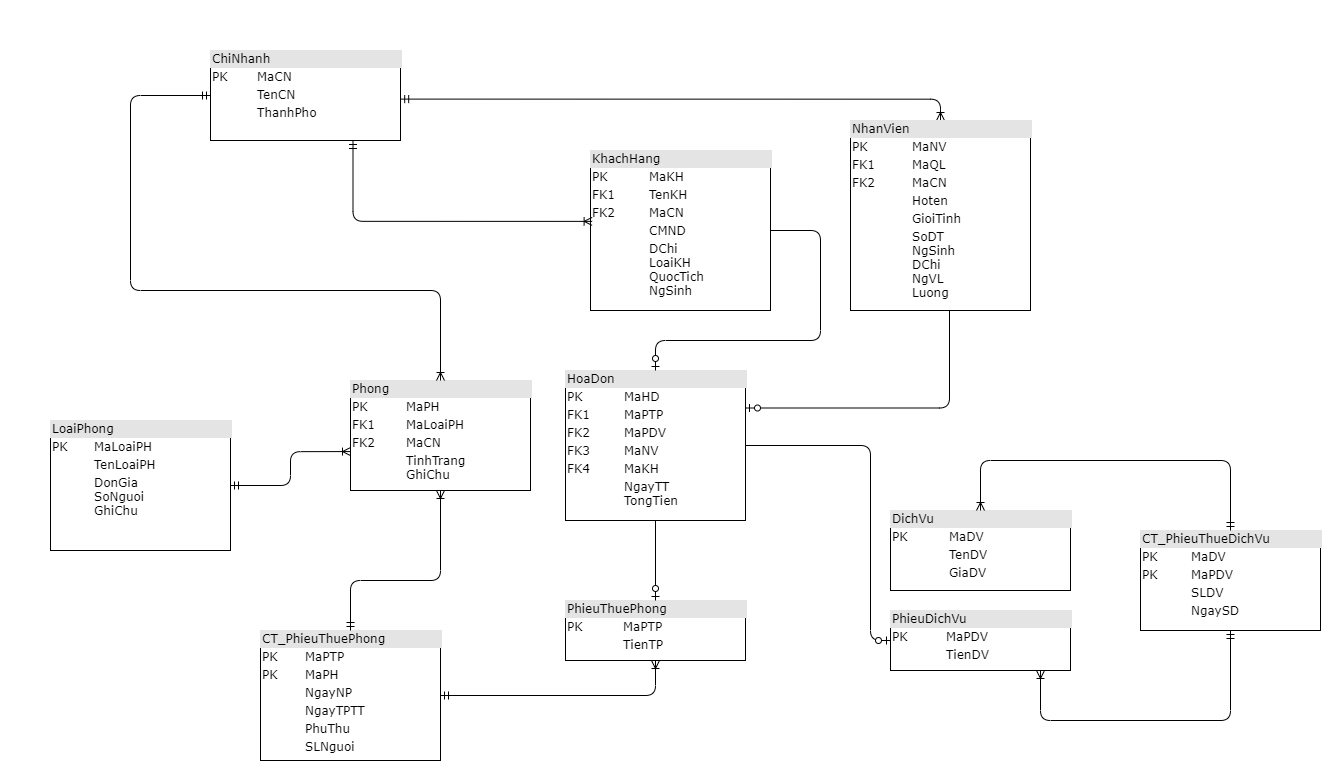

The diagram above was exported from draw.io. Its source (the exported page's mxGraphModel, read from the mxfile embedded in the PNG):
<mxGraphModel dx="3207" dy="987" grid="1" gridSize="10" guides="1" tooltips="1" connect="1" arrows="1" fold="1" page="1" pageScale="1" pageWidth="1100" pageHeight="850" background="#ffffff" math="0" shadow="0">
  <root>
    <mxCell id="0" />
    <mxCell id="1" parent="0" />
    <mxCell id="2ed32ef02a7f4228-2" value="&lt;div style=&quot;box-sizing: border-box ; width: 100% ; background: #e4e4e4 ; padding: 2px&quot;&gt;ChiNhanh&lt;/div&gt;&lt;table style=&quot;width: 100% ; font-size: 1em&quot; cellpadding=&quot;2&quot; cellspacing=&quot;0&quot;&gt;&lt;tbody&gt;&lt;tr&gt;&lt;td&gt;PK&lt;/td&gt;&lt;td&gt;MaCN&lt;/td&gt;&lt;/tr&gt;&lt;tr&gt;&lt;td&gt;&lt;br&gt;&lt;/td&gt;&lt;td&gt;TenCN&lt;/td&gt;&lt;/tr&gt;&lt;tr&gt;&lt;td&gt;&lt;/td&gt;&lt;td&gt;ThanhPho&lt;/td&gt;&lt;/tr&gt;&lt;tr&gt;&lt;td&gt;&lt;/td&gt;&lt;td&gt;&lt;br&gt;&lt;br&gt;&lt;/td&gt;&lt;/tr&gt;&lt;/tbody&gt;&lt;/table&gt;" style="verticalAlign=top;align=left;overflow=fill;html=1;rounded=0;shadow=0;comic=0;labelBackgroundColor=none;strokeWidth=1;fontFamily=Verdana;fontSize=12" parent="1" vertex="1">
      <mxGeometry x="100" y="30" width="190" height="90" as="geometry" />
    </mxCell>
    <mxCell id="2ed32ef02a7f4228-3" value="&lt;div style=&quot;box-sizing: border-box ; width: 100% ; background: #e4e4e4 ; padding: 2px&quot;&gt;Phong&lt;/div&gt;&lt;table style=&quot;width: 100% ; font-size: 1em&quot; cellpadding=&quot;2&quot; cellspacing=&quot;0&quot;&gt;&lt;tbody&gt;&lt;tr&gt;&lt;td&gt;PK&lt;/td&gt;&lt;td&gt;MaPH&lt;/td&gt;&lt;/tr&gt;&lt;tr&gt;&lt;td&gt;FK1&lt;/td&gt;&lt;td&gt;MaLoaiPH&lt;/td&gt;&lt;/tr&gt;&lt;tr&gt;&lt;td&gt;FK2&lt;/td&gt;&lt;td&gt;MaCN&lt;/td&gt;&lt;/tr&gt;&lt;tr&gt;&lt;td&gt;&lt;br&gt;&lt;/td&gt;&lt;td&gt;TinhTrang&lt;br&gt;GhiChu&lt;/td&gt;&lt;/tr&gt;&lt;/tbody&gt;&lt;/table&gt;" style="verticalAlign=top;align=left;overflow=fill;html=1;rounded=0;shadow=0;comic=0;labelBackgroundColor=none;strokeWidth=1;fontFamily=Verdana;fontSize=12" parent="1" vertex="1">
      <mxGeometry x="240" y="360" width="180" height="110" as="geometry" />
    </mxCell>
    <mxCell id="2ed32ef02a7f4228-4" value="&lt;div style=&quot;box-sizing: border-box ; width: 100% ; background: #e4e4e4 ; padding: 2px&quot;&gt;LoaiPhong&lt;/div&gt;&lt;table style=&quot;width: 100% ; font-size: 1em&quot; cellpadding=&quot;2&quot; cellspacing=&quot;0&quot;&gt;&lt;tbody&gt;&lt;tr&gt;&lt;td&gt;PK&lt;/td&gt;&lt;td&gt;MaLoaiPH&lt;/td&gt;&lt;/tr&gt;&lt;tr&gt;&lt;td&gt;&lt;br&gt;&lt;/td&gt;&lt;td&gt;TenLoaiPH&lt;/td&gt;&lt;/tr&gt;&lt;tr&gt;&lt;td&gt;&lt;br&gt;&lt;/td&gt;&lt;td&gt;DonGia&lt;br&gt;SoNguoi&lt;br&gt;GhiChu&lt;br&gt;&lt;br&gt;&lt;/td&gt;&lt;/tr&gt;&lt;/tbody&gt;&lt;/table&gt;" style="verticalAlign=top;align=left;overflow=fill;html=1;rounded=0;shadow=0;comic=0;labelBackgroundColor=none;strokeWidth=1;fontFamily=Verdana;fontSize=12" parent="1" vertex="1">
      <mxGeometry x="-60" y="400" width="180" height="130" as="geometry" />
    </mxCell>
    <mxCell id="2ed32ef02a7f4228-6" value="&lt;div style=&quot;box-sizing: border-box ; width: 100% ; background: #e4e4e4 ; padding: 2px&quot;&gt;PhieuDichVu&lt;/div&gt;&lt;table style=&quot;width: 100% ; font-size: 1em&quot; cellpadding=&quot;2&quot; cellspacing=&quot;0&quot;&gt;&lt;tbody&gt;&lt;tr&gt;&lt;td&gt;PK&lt;/td&gt;&lt;td&gt;MaPDV&lt;/td&gt;&lt;/tr&gt;&lt;tr&gt;&lt;td&gt;&lt;/td&gt;&lt;td&gt;TienDV&lt;/td&gt;&lt;/tr&gt;&lt;/tbody&gt;&lt;/table&gt;" style="verticalAlign=top;align=left;overflow=fill;html=1;rounded=0;shadow=0;comic=0;labelBackgroundColor=none;strokeWidth=1;fontFamily=Verdana;fontSize=12" parent="1" vertex="1">
      <mxGeometry x="780" y="590" width="180" height="60" as="geometry" />
    </mxCell>
    <mxCell id="2ed32ef02a7f4228-7" value="&lt;div style=&quot;box-sizing: border-box ; width: 100% ; background: #e4e4e4 ; padding: 2px&quot;&gt;PhieuThuePhong&lt;/div&gt;&lt;table style=&quot;width: 100% ; font-size: 1em&quot; cellpadding=&quot;2&quot; cellspacing=&quot;0&quot;&gt;&lt;tbody&gt;&lt;tr&gt;&lt;td&gt;PK&lt;/td&gt;&lt;td&gt;MaPTP&lt;/td&gt;&lt;/tr&gt;&lt;tr&gt;&lt;td&gt;&lt;br&gt;&lt;/td&gt;&lt;td&gt;TienTP&lt;/td&gt;&lt;/tr&gt;&lt;/tbody&gt;&lt;/table&gt;" style="verticalAlign=top;align=left;overflow=fill;html=1;rounded=0;shadow=0;comic=0;labelBackgroundColor=none;strokeWidth=1;fontFamily=Verdana;fontSize=12" parent="1" vertex="1">
      <mxGeometry x="455" y="580" width="180" height="60" as="geometry" />
    </mxCell>
    <mxCell id="2ed32ef02a7f4228-8" value="&lt;div style=&quot;box-sizing: border-box ; width: 100% ; background: #e4e4e4 ; padding: 2px&quot;&gt;HoaDon&lt;/div&gt;&lt;table style=&quot;width: 100% ; font-size: 1em&quot; cellpadding=&quot;2&quot; cellspacing=&quot;0&quot;&gt;&lt;tbody&gt;&lt;tr&gt;&lt;td&gt;PK&lt;/td&gt;&lt;td&gt;MaHD&lt;/td&gt;&lt;/tr&gt;&lt;tr&gt;&lt;td&gt;FK1&lt;/td&gt;&lt;td&gt;MaPTP&lt;/td&gt;&lt;/tr&gt;&lt;tr&gt;&lt;td&gt;FK2&lt;/td&gt;&lt;td&gt;MaPDV&lt;/td&gt;&lt;/tr&gt;&lt;tr&gt;&lt;td&gt;FK3&lt;br&gt;&lt;/td&gt;&lt;td&gt;MaNV&lt;br&gt;&lt;/td&gt;&lt;/tr&gt;&lt;tr&gt;&lt;td&gt;FK4&lt;br&gt;&lt;/td&gt;&lt;td&gt;MaKH&lt;/td&gt;&lt;/tr&gt;&lt;tr&gt;&lt;td&gt;&lt;/td&gt;&lt;td&gt;NgayTT&lt;br&gt;TongTien&lt;br&gt;&lt;/td&gt;&lt;/tr&gt;&lt;tr&gt;&lt;td&gt;&lt;br&gt;&lt;/td&gt;&lt;td&gt;&lt;br&gt;&lt;/td&gt;&lt;/tr&gt;&lt;/tbody&gt;&lt;/table&gt;" style="verticalAlign=top;align=left;overflow=fill;html=1;rounded=0;shadow=0;comic=0;labelBackgroundColor=none;strokeWidth=1;fontFamily=Verdana;fontSize=12" parent="1" vertex="1">
      <mxGeometry x="455" y="350" width="180" height="150" as="geometry" />
    </mxCell>
    <mxCell id="2ed32ef02a7f4228-9" value="&lt;div style=&quot;box-sizing: border-box ; width: 100% ; background: #e4e4e4 ; padding: 2px&quot;&gt;DichVu&lt;/div&gt;&lt;table style=&quot;width: 100% ; font-size: 1em&quot; cellpadding=&quot;2&quot; cellspacing=&quot;0&quot;&gt;&lt;tbody&gt;&lt;tr&gt;&lt;td&gt;PK&lt;/td&gt;&lt;td&gt;MaDV&lt;/td&gt;&lt;/tr&gt;&lt;tr&gt;&lt;td&gt;&lt;br&gt;&lt;/td&gt;&lt;td&gt;TenDV&lt;/td&gt;&lt;/tr&gt;&lt;tr&gt;&lt;td&gt;&lt;/td&gt;&lt;td&gt;GiaDV&lt;/td&gt;&lt;/tr&gt;&lt;/tbody&gt;&lt;/table&gt;" style="verticalAlign=top;align=left;overflow=fill;html=1;rounded=0;shadow=0;comic=0;labelBackgroundColor=none;strokeWidth=1;fontFamily=Verdana;fontSize=12" parent="1" vertex="1">
      <mxGeometry x="780" y="490" width="180" height="80" as="geometry" />
    </mxCell>
    <mxCell id="2ed32ef02a7f4228-10" value="&lt;div style=&quot;box-sizing: border-box ; width: 100% ; background: #e4e4e4 ; padding: 2px&quot;&gt;KhachHang&lt;/div&gt;&lt;table style=&quot;width: 100% ; font-size: 1em&quot; cellpadding=&quot;2&quot; cellspacing=&quot;0&quot;&gt;&lt;tbody&gt;&lt;tr&gt;&lt;td&gt;PK&lt;/td&gt;&lt;td&gt;MaKH&lt;/td&gt;&lt;/tr&gt;&lt;tr&gt;&lt;td&gt;FK1&lt;/td&gt;&lt;td&gt;TenKH&lt;/td&gt;&lt;/tr&gt;&lt;tr&gt;&lt;td&gt;FK2&lt;br&gt;&lt;/td&gt;&lt;td&gt;MaCN&lt;/td&gt;&lt;/tr&gt;&lt;tr&gt;&lt;td&gt;&lt;br&gt;&lt;/td&gt;&lt;td&gt;CMND&lt;br&gt;&lt;/td&gt;&lt;/tr&gt;&lt;tr&gt;&lt;td&gt;&lt;br&gt;&lt;/td&gt;&lt;td&gt;DChi&lt;br&gt;LoaiKH&lt;br&gt;QuocTich&lt;br&gt;NgSinh&lt;br&gt;&lt;/td&gt;&lt;/tr&gt;&lt;/tbody&gt;&lt;/table&gt;" style="verticalAlign=top;align=left;overflow=fill;html=1;rounded=0;shadow=0;comic=0;labelBackgroundColor=none;strokeWidth=1;fontFamily=Verdana;fontSize=12" parent="1" vertex="1">
      <mxGeometry x="480" y="130" width="180" height="160" as="geometry" />
    </mxCell>
    <mxCell id="2ed32ef02a7f4228-12" value="&lt;div style=&quot;box-sizing: border-box ; width: 100% ; background: #e4e4e4 ; padding: 2px&quot;&gt;CT_PhieuThuePhong&lt;/div&gt;&lt;table style=&quot;width: 100% ; font-size: 1em&quot; cellpadding=&quot;2&quot; cellspacing=&quot;0&quot;&gt;&lt;tbody&gt;&lt;tr&gt;&lt;td&gt;PK&lt;/td&gt;&lt;td&gt;MaPTP&lt;/td&gt;&lt;/tr&gt;&lt;tr&gt;&lt;td&gt;PK&lt;/td&gt;&lt;td&gt;MaPH&lt;/td&gt;&lt;/tr&gt;&lt;tr&gt;&lt;td&gt;&lt;/td&gt;&lt;td&gt;NgayNP&lt;/td&gt;&lt;/tr&gt;&lt;tr&gt;&lt;td&gt;&lt;br&gt;&lt;/td&gt;&lt;td&gt;NgayTPTT&lt;br&gt;&lt;/td&gt;&lt;/tr&gt;&lt;tr&gt;&lt;td&gt;&lt;br&gt;&lt;/td&gt;&lt;td&gt;PhuThu&lt;/td&gt;&lt;/tr&gt;&lt;tr&gt;&lt;td&gt;&lt;br&gt;&lt;/td&gt;&lt;td&gt;SLNguoi&lt;/td&gt;&lt;/tr&gt;&lt;/tbody&gt;&lt;/table&gt;" style="verticalAlign=top;align=left;overflow=fill;html=1;rounded=0;shadow=0;comic=0;labelBackgroundColor=none;strokeWidth=1;fontFamily=Verdana;fontSize=12" parent="1" vertex="1">
      <mxGeometry x="150" y="610" width="180" height="130" as="geometry" />
    </mxCell>
    <mxCell id="iAL9ZUaTorTGPsDzu02n-1" value="&lt;div style=&quot;box-sizing: border-box ; width: 100% ; background: #e4e4e4 ; padding: 2px&quot;&gt;CT_PhieuThueDichVu&lt;/div&gt;&lt;table style=&quot;width: 100% ; font-size: 1em&quot; cellpadding=&quot;2&quot; cellspacing=&quot;0&quot;&gt;&lt;tbody&gt;&lt;tr&gt;&lt;td&gt;PK&lt;/td&gt;&lt;td&gt;MaDV&lt;/td&gt;&lt;/tr&gt;&lt;tr&gt;&lt;td&gt;PK&lt;/td&gt;&lt;td&gt;MaPDV&lt;/td&gt;&lt;/tr&gt;&lt;tr&gt;&lt;td&gt;&lt;/td&gt;&lt;td&gt;SLDV&lt;/td&gt;&lt;/tr&gt;&lt;tr&gt;&lt;td&gt;&lt;br&gt;&lt;/td&gt;&lt;td&gt;NgaySD&lt;/td&gt;&lt;/tr&gt;&lt;/tbody&gt;&lt;/table&gt;" style="verticalAlign=top;align=left;overflow=fill;html=1;rounded=0;shadow=0;comic=0;labelBackgroundColor=none;strokeWidth=1;fontFamily=Verdana;fontSize=12" parent="1" vertex="1">
      <mxGeometry x="1030" y="510" width="180" height="100" as="geometry" />
    </mxCell>
    <mxCell id="iAL9ZUaTorTGPsDzu02n-10" value="" style="edgeStyle=orthogonalEdgeStyle;html=1;endArrow=ERzeroToOne;endFill=1;labelBackgroundColor=none;fontFamily=Verdana;fontSize=14;entryX=0;entryY=0.5;exitX=1;exitY=0.5;exitDx=0;exitDy=0;entryDx=0;entryDy=0;" parent="1" source="2ed32ef02a7f4228-8" target="2ed32ef02a7f4228-6" edge="1">
      <mxGeometry width="100" height="100" relative="1" as="geometry">
        <mxPoint x="190" y="479" as="sourcePoint" />
        <mxPoint x="290" y="679" as="targetPoint" />
        <Array as="points">
          <mxPoint x="760" y="425" />
          <mxPoint x="760" y="620" />
        </Array>
      </mxGeometry>
    </mxCell>
    <mxCell id="iAL9ZUaTorTGPsDzu02n-12" value="" style="edgeStyle=orthogonalEdgeStyle;html=1;endArrow=ERoneToMany;startArrow=ERmandOne;labelBackgroundColor=none;fontFamily=Verdana;fontSize=14;exitX=0;exitY=0.5;exitDx=0;exitDy=0;entryX=0.5;entryY=0;entryDx=0;entryDy=0;" parent="1" source="2ed32ef02a7f4228-2" target="2ed32ef02a7f4228-3" edge="1">
      <mxGeometry width="100" height="100" relative="1" as="geometry">
        <mxPoint x="450" y="190" as="sourcePoint" />
        <mxPoint x="290" y="243" as="targetPoint" />
        <Array as="points">
          <mxPoint x="20" y="75" />
          <mxPoint x="20" y="270" />
          <mxPoint x="330" y="270" />
        </Array>
      </mxGeometry>
    </mxCell>
    <mxCell id="iAL9ZUaTorTGPsDzu02n-13" value="" style="edgeStyle=orthogonalEdgeStyle;html=1;endArrow=ERoneToMany;startArrow=ERmandOne;labelBackgroundColor=none;fontFamily=Verdana;fontSize=14;exitX=1.001;exitY=0.54;exitDx=0;exitDy=0;exitPerimeter=0;entryX=0.5;entryY=0;entryDx=0;entryDy=0;" parent="1" source="2ed32ef02a7f4228-2" edge="1">
      <mxGeometry width="100" height="100" relative="1" as="geometry">
        <mxPoint x="670" y="180" as="sourcePoint" />
        <mxPoint x="830" y="100" as="targetPoint" />
        <Array as="points">
          <mxPoint x="830" y="79" />
        </Array>
      </mxGeometry>
    </mxCell>
    <mxCell id="iAL9ZUaTorTGPsDzu02n-14" value="" style="edgeStyle=orthogonalEdgeStyle;html=1;endArrow=ERoneToMany;startArrow=ERmandOne;labelBackgroundColor=none;fontFamily=Verdana;fontSize=14;exitX=0.75;exitY=1;exitDx=0;exitDy=0;entryX=0.009;entryY=0.443;entryDx=0;entryDy=0;entryPerimeter=0;" parent="1" source="2ed32ef02a7f4228-2" target="2ed32ef02a7f4228-10" edge="1">
      <mxGeometry width="100" height="100" relative="1" as="geometry">
        <mxPoint x="655.19" y="178.60000000000002" as="sourcePoint" />
        <mxPoint x="780" y="90" as="targetPoint" />
        <Array as="points">
          <mxPoint x="243" y="201" />
        </Array>
      </mxGeometry>
    </mxCell>
    <mxCell id="iAL9ZUaTorTGPsDzu02n-15" value="" style="edgeStyle=orthogonalEdgeStyle;html=1;endArrow=ERzeroToOne;endFill=1;labelBackgroundColor=none;fontFamily=Verdana;fontSize=14;exitX=0.5;exitY=1;exitDx=0;exitDy=0;entryX=0.5;entryY=0;entryDx=0;entryDy=0;" parent="1" source="2ed32ef02a7f4228-8" target="2ed32ef02a7f4228-7" edge="1">
      <mxGeometry width="100" height="100" relative="1" as="geometry">
        <mxPoint x="650" y="435" as="sourcePoint" />
        <mxPoint x="840" y="540.0000000000002" as="targetPoint" />
        <Array as="points">
          <mxPoint x="545" y="500" />
        </Array>
      </mxGeometry>
    </mxCell>
    <mxCell id="iAL9ZUaTorTGPsDzu02n-16" value="" style="edgeStyle=orthogonalEdgeStyle;html=1;endArrow=ERoneToMany;startArrow=ERmandOne;labelBackgroundColor=none;fontFamily=Verdana;fontSize=14;exitX=0.5;exitY=0;exitDx=0;exitDy=0;entryX=0.5;entryY=0;entryDx=0;entryDy=0;" parent="1" source="iAL9ZUaTorTGPsDzu02n-1" target="2ed32ef02a7f4228-9" edge="1">
      <mxGeometry width="100" height="100" relative="1" as="geometry">
        <mxPoint x="607.5" y="220" as="sourcePoint" />
        <mxPoint x="981.6199999999999" y="317.5899999999999" as="targetPoint" />
        <Array as="points">
          <mxPoint x="1120" y="440" />
          <mxPoint x="870" y="440" />
        </Array>
      </mxGeometry>
    </mxCell>
    <mxCell id="iAL9ZUaTorTGPsDzu02n-17" value="" style="edgeStyle=orthogonalEdgeStyle;html=1;endArrow=ERoneToMany;startArrow=ERmandOne;labelBackgroundColor=none;fontFamily=Verdana;fontSize=14;exitX=0.5;exitY=1;exitDx=0;exitDy=0;" parent="1" source="iAL9ZUaTorTGPsDzu02n-1" target="2ed32ef02a7f4228-6" edge="1">
      <mxGeometry width="100" height="100" relative="1" as="geometry">
        <mxPoint x="1220" y="520" as="sourcePoint" />
        <mxPoint x="930" y="500" as="targetPoint" />
        <Array as="points">
          <mxPoint x="1120" y="700" />
          <mxPoint x="930" y="700" />
        </Array>
      </mxGeometry>
    </mxCell>
    <mxCell id="iAL9ZUaTorTGPsDzu02n-18" value="" style="edgeStyle=orthogonalEdgeStyle;html=1;endArrow=ERoneToMany;startArrow=ERmandOne;labelBackgroundColor=none;fontFamily=Verdana;fontSize=14;exitX=1;exitY=0.5;exitDx=0;exitDy=0;entryX=0.5;entryY=1;entryDx=0;entryDy=0;" parent="1" source="2ed32ef02a7f4228-12" target="2ed32ef02a7f4228-7" edge="1">
      <mxGeometry width="100" height="100" relative="1" as="geometry">
        <mxPoint x="1220" y="640" as="sourcePoint" />
        <mxPoint x="940" y="670" as="targetPoint" />
        <Array as="points">
          <mxPoint x="545" y="675" />
        </Array>
      </mxGeometry>
    </mxCell>
    <mxCell id="iAL9ZUaTorTGPsDzu02n-19" value="" style="edgeStyle=orthogonalEdgeStyle;html=1;endArrow=ERoneToMany;startArrow=ERmandOne;labelBackgroundColor=none;fontFamily=Verdana;fontSize=14;exitX=0.5;exitY=0;exitDx=0;exitDy=0;entryX=0.5;entryY=1;entryDx=0;entryDy=0;" parent="1" source="2ed32ef02a7f4228-12" target="2ed32ef02a7f4228-3" edge="1">
      <mxGeometry width="100" height="100" relative="1" as="geometry">
        <mxPoint x="220" y="810" as="sourcePoint" />
        <mxPoint x="555" y="740" as="targetPoint" />
        <Array as="points">
          <mxPoint x="240" y="560" />
          <mxPoint x="330" y="560" />
        </Array>
      </mxGeometry>
    </mxCell>
    <mxCell id="iAL9ZUaTorTGPsDzu02n-20" value="" style="edgeStyle=orthogonalEdgeStyle;html=1;endArrow=ERoneToMany;startArrow=ERmandOne;labelBackgroundColor=none;fontFamily=Verdana;fontSize=14;exitX=1;exitY=0.5;exitDx=0;exitDy=0;entryX=0;entryY=0.646;entryDx=0;entryDy=0;entryPerimeter=0;" parent="1" source="2ed32ef02a7f4228-4" target="2ed32ef02a7f4228-3" edge="1">
      <mxGeometry width="100" height="100" relative="1" as="geometry">
        <mxPoint x="130" y="730.0000000000002" as="sourcePoint" />
        <mxPoint x="210" y="405" as="targetPoint" />
        <Array as="points">
          <mxPoint x="180" y="465" />
          <mxPoint x="180" y="431" />
        </Array>
      </mxGeometry>
    </mxCell>
    <mxCell id="iAL9ZUaTorTGPsDzu02n-21" value="" style="edgeStyle=orthogonalEdgeStyle;html=1;endArrow=ERzeroToOne;endFill=1;labelBackgroundColor=none;fontFamily=Verdana;fontSize=14;entryX=0.5;entryY=0;exitX=1;exitY=0.5;exitDx=0;exitDy=0;entryDx=0;entryDy=0;" parent="1" source="2ed32ef02a7f4228-10" target="2ed32ef02a7f4228-8" edge="1">
      <mxGeometry width="100" height="100" relative="1" as="geometry">
        <mxPoint x="190" y="479" as="sourcePoint" />
        <mxPoint x="290" y="678.9999999999998" as="targetPoint" />
        <Array as="points">
          <mxPoint x="710" y="210" />
          <mxPoint x="710" y="320" />
          <mxPoint x="545" y="320" />
        </Array>
      </mxGeometry>
    </mxCell>
    <mxCell id="iAL9ZUaTorTGPsDzu02n-22" value="" style="edgeStyle=orthogonalEdgeStyle;html=1;endArrow=ERzeroToOne;endFill=1;labelBackgroundColor=none;fontFamily=Verdana;fontSize=14;entryX=1;entryY=0.25;entryDx=0;entryDy=0;" parent="1" target="2ed32ef02a7f4228-8" edge="1">
      <mxGeometry width="100" height="100" relative="1" as="geometry">
        <mxPoint x="839" y="280" as="sourcePoint" />
        <mxPoint x="555" y="360" as="targetPoint" />
        <Array as="points">
          <mxPoint x="839" y="387" />
        </Array>
      </mxGeometry>
    </mxCell>
    <mxCell id="NmJBKRhne4J9Qykf7YYj-1" value="&lt;div style=&quot;box-sizing: border-box ; width: 100% ; background: #e4e4e4 ; padding: 2px&quot;&gt;NhanVien&lt;/div&gt;&lt;table style=&quot;width: 100% ; font-size: 1em&quot; cellpadding=&quot;2&quot; cellspacing=&quot;0&quot;&gt;&lt;tbody&gt;&lt;tr&gt;&lt;td&gt;PK&lt;/td&gt;&lt;td&gt;MaNV&lt;/td&gt;&lt;/tr&gt;&lt;tr&gt;&lt;td&gt;FK1&lt;/td&gt;&lt;td&gt;MaQL&lt;/td&gt;&lt;/tr&gt;&lt;tr&gt;&lt;td&gt;FK2&lt;/td&gt;&lt;td&gt;MaCN&lt;/td&gt;&lt;/tr&gt;&lt;tr&gt;&lt;td&gt;&lt;br&gt;&lt;/td&gt;&lt;td&gt;Hoten&lt;/td&gt;&lt;/tr&gt;&lt;tr&gt;&lt;td&gt;&lt;br&gt;&lt;/td&gt;&lt;td&gt;GioiTinh&lt;/td&gt;&lt;/tr&gt;&lt;tr&gt;&lt;td&gt;&lt;/td&gt;&lt;td&gt;SoDT&lt;br&gt;NgSinh&lt;br&gt;DChi&lt;br&gt;NgVL&lt;br&gt;Luong&lt;br&gt;&lt;/td&gt;&lt;/tr&gt;&lt;tr&gt;&lt;td&gt;&lt;br&gt;&lt;/td&gt;&lt;td&gt;&lt;br&gt;&lt;/td&gt;&lt;/tr&gt;&lt;/tbody&gt;&lt;/table&gt;" style="verticalAlign=top;align=left;overflow=fill;html=1;rounded=0;shadow=0;comic=0;labelBackgroundColor=none;strokeWidth=1;fontFamily=Verdana;fontSize=12" parent="1" vertex="1">
      <mxGeometry x="740" y="100" width="180" height="190" as="geometry" />
    </mxCell>
  </root>
</mxGraphModel>